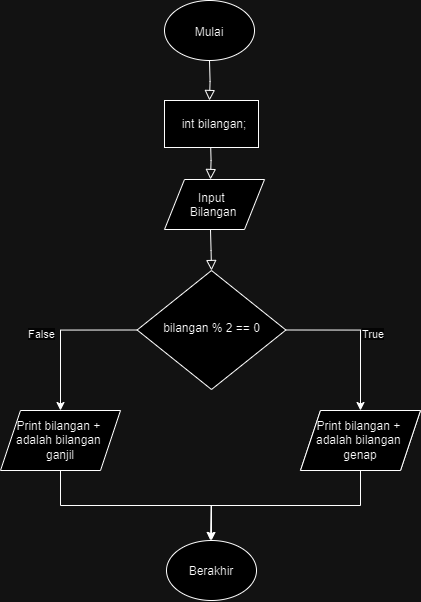

The diagram above was exported from draw.io. Its source (the exported page's mxGraphModel, read from the mxfile embedded in the PNG):
<mxGraphModel dx="491" dy="723" grid="1" gridSize="10" guides="1" tooltips="1" connect="1" arrows="1" fold="1" page="1" pageScale="1" pageWidth="827" pageHeight="1169" math="0" shadow="0">
  <root>
    <mxCell id="WIyWlLk6GJQsqaUBKTNV-0" />
    <mxCell id="WIyWlLk6GJQsqaUBKTNV-1" parent="WIyWlLk6GJQsqaUBKTNV-0" />
    <mxCell id="WIyWlLk6GJQsqaUBKTNV-2" value="" style="rounded=0;html=1;jettySize=auto;orthogonalLoop=1;fontSize=11;endArrow=block;endFill=0;endSize=8;strokeWidth=1;shadow=0;labelBackgroundColor=none;edgeStyle=orthogonalEdgeStyle;" parent="WIyWlLk6GJQsqaUBKTNV-1" target="WIyWlLk6GJQsqaUBKTNV-6" edge="1">
      <mxGeometry relative="1" as="geometry">
        <mxPoint x="220" y="299" as="sourcePoint" />
      </mxGeometry>
    </mxCell>
    <mxCell id="05FXnb1CrVwbAIS9jMQK-14" style="edgeStyle=orthogonalEdgeStyle;rounded=0;orthogonalLoop=1;jettySize=auto;html=1;exitX=1;exitY=0.5;exitDx=0;exitDy=0;entryX=0.5;entryY=0;entryDx=0;entryDy=0;" edge="1" parent="WIyWlLk6GJQsqaUBKTNV-1" source="WIyWlLk6GJQsqaUBKTNV-6" target="05FXnb1CrVwbAIS9jMQK-13">
      <mxGeometry relative="1" as="geometry" />
    </mxCell>
    <mxCell id="05FXnb1CrVwbAIS9jMQK-16" style="edgeStyle=orthogonalEdgeStyle;rounded=0;orthogonalLoop=1;jettySize=auto;html=1;exitX=0;exitY=0.5;exitDx=0;exitDy=0;entryX=0.5;entryY=0;entryDx=0;entryDy=0;" edge="1" parent="WIyWlLk6GJQsqaUBKTNV-1" source="WIyWlLk6GJQsqaUBKTNV-6" target="05FXnb1CrVwbAIS9jMQK-15">
      <mxGeometry relative="1" as="geometry" />
    </mxCell>
    <mxCell id="WIyWlLk6GJQsqaUBKTNV-6" value="bilangan % 2 == 0" style="rhombus;whiteSpace=wrap;html=1;shadow=0;fontFamily=Helvetica;fontSize=12;align=center;strokeWidth=1;spacing=6;spacingTop=-4;" parent="WIyWlLk6GJQsqaUBKTNV-1" vertex="1">
      <mxGeometry x="146.63" y="340" width="148.75" height="119" as="geometry" />
    </mxCell>
    <mxCell id="05FXnb1CrVwbAIS9jMQK-0" value="" style="shape=parallelogram;perimeter=parallelogramPerimeter;whiteSpace=wrap;html=1;fixedSize=1;" vertex="1" parent="WIyWlLk6GJQsqaUBKTNV-1">
      <mxGeometry x="174" y="249" width="100" height="50" as="geometry" />
    </mxCell>
    <mxCell id="05FXnb1CrVwbAIS9jMQK-1" value="Input&amp;nbsp;&lt;br style=&quot;border-color: var(--border-color);&quot;&gt;Bilangan" style="text;whiteSpace=wrap;html=1;align=center;" vertex="1" parent="WIyWlLk6GJQsqaUBKTNV-1">
      <mxGeometry x="173" y="254" width="100" height="50" as="geometry" />
    </mxCell>
    <mxCell id="05FXnb1CrVwbAIS9jMQK-2" value="" style="rounded=0;html=1;jettySize=auto;orthogonalLoop=1;fontSize=11;endArrow=block;endFill=0;endSize=8;strokeWidth=1;shadow=0;labelBackgroundColor=none;edgeStyle=orthogonalEdgeStyle;" edge="1" parent="WIyWlLk6GJQsqaUBKTNV-1">
      <mxGeometry y="20" relative="1" as="geometry">
        <mxPoint as="offset" />
        <mxPoint x="220" y="209" as="sourcePoint" />
        <mxPoint x="220" y="249" as="targetPoint" />
      </mxGeometry>
    </mxCell>
    <mxCell id="05FXnb1CrVwbAIS9jMQK-3" value="" style="rounded=0;whiteSpace=wrap;html=1;" vertex="1" parent="WIyWlLk6GJQsqaUBKTNV-1">
      <mxGeometry x="174" y="170" width="94" height="47" as="geometry" />
    </mxCell>
    <mxCell id="05FXnb1CrVwbAIS9jMQK-4" value="int bilangan;" style="text;whiteSpace=wrap;html=1;align=center;" vertex="1" parent="WIyWlLk6GJQsqaUBKTNV-1">
      <mxGeometry x="184" y="180" width="80" height="50" as="geometry" />
    </mxCell>
    <mxCell id="05FXnb1CrVwbAIS9jMQK-5" value="" style="rounded=0;html=1;jettySize=auto;orthogonalLoop=1;fontSize=11;endArrow=block;endFill=0;endSize=8;strokeWidth=1;shadow=0;labelBackgroundColor=none;edgeStyle=orthogonalEdgeStyle;" edge="1" parent="WIyWlLk6GJQsqaUBKTNV-1">
      <mxGeometry y="20" relative="1" as="geometry">
        <mxPoint as="offset" />
        <mxPoint x="219" y="130" as="sourcePoint" />
        <mxPoint x="219" y="170" as="targetPoint" />
      </mxGeometry>
    </mxCell>
    <mxCell id="05FXnb1CrVwbAIS9jMQK-6" value="" style="ellipse;whiteSpace=wrap;html=1;" vertex="1" parent="WIyWlLk6GJQsqaUBKTNV-1">
      <mxGeometry x="174" y="70" width="90" height="60" as="geometry" />
    </mxCell>
    <mxCell id="05FXnb1CrVwbAIS9jMQK-9" value="Mulai" style="text;whiteSpace=wrap;html=1;align=center;" vertex="1" parent="WIyWlLk6GJQsqaUBKTNV-1">
      <mxGeometry x="169" y="88" width="100" height="40" as="geometry" />
    </mxCell>
    <mxCell id="05FXnb1CrVwbAIS9jMQK-12" value="&lt;span style=&quot;color: rgb(0, 0, 0); font-family: Helvetica; font-size: 11px; font-style: normal; font-variant-ligatures: normal; font-variant-caps: normal; font-weight: 400; letter-spacing: normal; orphans: 2; text-align: center; text-indent: 0px; text-transform: none; widows: 2; word-spacing: 0px; -webkit-text-stroke-width: 0px; background-color: rgb(251, 251, 251); text-decoration-thickness: initial; text-decoration-style: initial; text-decoration-color: initial; float: none; display: inline !important;&quot;&gt;False&lt;/span&gt;" style="text;whiteSpace=wrap;html=1;" vertex="1" parent="WIyWlLk6GJQsqaUBKTNV-1">
      <mxGeometry x="36" y="390" width="50" height="40" as="geometry" />
    </mxCell>
    <mxCell id="05FXnb1CrVwbAIS9jMQK-13" value="" style="shape=parallelogram;perimeter=parallelogramPerimeter;whiteSpace=wrap;html=1;fixedSize=1;" vertex="1" parent="WIyWlLk6GJQsqaUBKTNV-1">
      <mxGeometry x="310" y="480" width="120" height="60" as="geometry" />
    </mxCell>
    <mxCell id="05FXnb1CrVwbAIS9jMQK-24" style="edgeStyle=orthogonalEdgeStyle;rounded=0;orthogonalLoop=1;jettySize=auto;html=1;exitX=0.5;exitY=1;exitDx=0;exitDy=0;entryX=0.5;entryY=0;entryDx=0;entryDy=0;" edge="1" parent="WIyWlLk6GJQsqaUBKTNV-1" source="05FXnb1CrVwbAIS9jMQK-15" target="05FXnb1CrVwbAIS9jMQK-19">
      <mxGeometry relative="1" as="geometry" />
    </mxCell>
    <mxCell id="05FXnb1CrVwbAIS9jMQK-15" value="Print bilangan +&amp;nbsp;&lt;br&gt;adalah bilangan&amp;nbsp;&lt;br&gt;ganjil" style="shape=parallelogram;perimeter=parallelogramPerimeter;whiteSpace=wrap;html=1;fixedSize=1;" vertex="1" parent="WIyWlLk6GJQsqaUBKTNV-1">
      <mxGeometry x="10" y="480" width="120" height="60" as="geometry" />
    </mxCell>
    <mxCell id="05FXnb1CrVwbAIS9jMQK-17" value="&lt;span style=&quot;color: rgb(0, 0, 0); font-family: Helvetica; font-size: 11px; font-style: normal; font-variant-ligatures: normal; font-variant-caps: normal; font-weight: 400; letter-spacing: normal; orphans: 2; text-align: center; text-indent: 0px; text-transform: none; widows: 2; word-spacing: 0px; -webkit-text-stroke-width: 0px; background-color: rgb(251, 251, 251); text-decoration-thickness: initial; text-decoration-style: initial; text-decoration-color: initial; float: none; display: inline !important;&quot;&gt;True&lt;/span&gt;" style="text;whiteSpace=wrap;html=1;" vertex="1" parent="WIyWlLk6GJQsqaUBKTNV-1">
      <mxGeometry x="370" y="390" width="60" height="40" as="geometry" />
    </mxCell>
    <mxCell id="05FXnb1CrVwbAIS9jMQK-25" style="edgeStyle=orthogonalEdgeStyle;rounded=0;orthogonalLoop=1;jettySize=auto;html=1;exitX=0.5;exitY=1;exitDx=0;exitDy=0;" edge="1" parent="WIyWlLk6GJQsqaUBKTNV-1" source="05FXnb1CrVwbAIS9jMQK-18">
      <mxGeometry relative="1" as="geometry">
        <mxPoint x="220" y="610" as="targetPoint" />
      </mxGeometry>
    </mxCell>
    <mxCell id="05FXnb1CrVwbAIS9jMQK-18" value="Print bilangan +&amp;nbsp;&lt;br&gt;adalah bilangan&amp;nbsp;&lt;br&gt;genap" style="shape=parallelogram;perimeter=parallelogramPerimeter;whiteSpace=wrap;html=1;fixedSize=1;" vertex="1" parent="WIyWlLk6GJQsqaUBKTNV-1">
      <mxGeometry x="310" y="480" width="120" height="60" as="geometry" />
    </mxCell>
    <mxCell id="05FXnb1CrVwbAIS9jMQK-19" value="" style="ellipse;whiteSpace=wrap;html=1;" vertex="1" parent="WIyWlLk6GJQsqaUBKTNV-1">
      <mxGeometry x="176" y="610" width="90" height="60" as="geometry" />
    </mxCell>
    <mxCell id="05FXnb1CrVwbAIS9jMQK-20" value="Berakhir" style="text;whiteSpace=wrap;html=1;align=center;" vertex="1" parent="WIyWlLk6GJQsqaUBKTNV-1">
      <mxGeometry x="171" y="627" width="100" height="40" as="geometry" />
    </mxCell>
  </root>
</mxGraphModel>